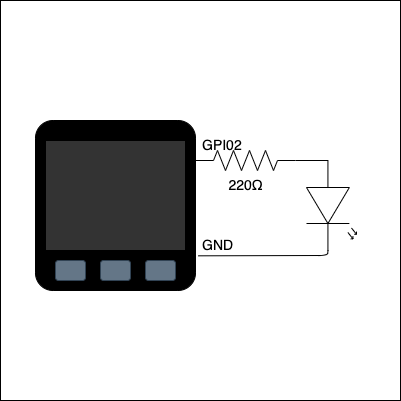

The diagram above was exported from draw.io. Its source (the exported page's mxGraphModel, read from the mxfile embedded in the PNG):
<mxGraphModel dx="1106" dy="822" grid="1" gridSize="10" guides="1" tooltips="1" connect="1" arrows="1" fold="1" page="1" pageScale="1" pageWidth="400" pageHeight="400" math="0" shadow="0">
  <root>
    <mxCell id="0" />
    <mxCell id="1" parent="0" />
    <mxCell id="8" value="" style="rounded=0;whiteSpace=wrap;html=1;fontSize=10;fontColor=#FFFFFF;verticalAlign=top;fillColor=none;" parent="1" vertex="1">
      <mxGeometry width="400" height="400" as="geometry" />
    </mxCell>
    <mxCell id="2" value="" style="rounded=1;whiteSpace=wrap;html=1;arcSize=11;fillColor=#000000;" parent="1" vertex="1">
      <mxGeometry x="35" y="120" width="160" height="170" as="geometry" />
    </mxCell>
    <mxCell id="3" value="" style="rounded=0;whiteSpace=wrap;html=1;align=left;verticalAlign=top;fontSize=10;fillColor=#333333;fontColor=#FFFFFF;" parent="1" vertex="1">
      <mxGeometry x="45" y="140" width="140" height="110" as="geometry" />
    </mxCell>
    <mxCell id="4" value="" style="rounded=1;whiteSpace=wrap;html=1;fillColor=#647687;strokeColor=#314354;fontColor=#ffffff;" parent="1" vertex="1">
      <mxGeometry x="55" y="260" width="30" height="20" as="geometry" />
    </mxCell>
    <mxCell id="5" value="" style="rounded=1;whiteSpace=wrap;html=1;fillColor=#647687;strokeColor=#314354;fontColor=#ffffff;" parent="1" vertex="1">
      <mxGeometry x="100" y="260" width="30" height="20" as="geometry" />
    </mxCell>
    <mxCell id="6" value="" style="rounded=1;whiteSpace=wrap;html=1;fillColor=#647687;strokeColor=#314354;fontColor=#ffffff;" parent="1" vertex="1">
      <mxGeometry x="145" y="260" width="30" height="20" as="geometry" />
    </mxCell>
    <mxCell id="9" value="" style="pointerEvents=1;verticalLabelPosition=bottom;shadow=0;dashed=0;align=center;html=1;verticalAlign=top;shape=mxgraph.electrical.resistors.resistor_2;fontColor=#000000;fontSize=14;" parent="1" vertex="1">
      <mxGeometry x="195" y="150" width="100" height="20" as="geometry" />
    </mxCell>
    <mxCell id="10" value="" style="verticalLabelPosition=bottom;shadow=0;dashed=0;align=center;html=1;verticalAlign=top;shape=mxgraph.electrical.opto_electronics.led_2;pointerEvents=1;rotation=90;fontColor=#000000;fontSize=14;" parent="1" vertex="1">
      <mxGeometry x="286" y="180" width="90" height="50" as="geometry" />
    </mxCell>
    <mxCell id="11" value="" style="endArrow=none;html=1;exitX=0;exitY=0.57;exitDx=0;exitDy=0;exitPerimeter=0;entryX=1;entryY=0.5;entryDx=0;entryDy=0;entryPerimeter=0;fontColor=#000000;fontSize=14;" parent="1" source="10" target="9" edge="1">
      <mxGeometry width="50" height="50" relative="1" as="geometry">
        <mxPoint x="305" y="370" as="sourcePoint" />
        <mxPoint x="275" y="215" as="targetPoint" />
      </mxGeometry>
    </mxCell>
    <mxCell id="12" value="" style="endArrow=none;html=1;exitX=1.018;exitY=0.796;exitDx=0;exitDy=0;exitPerimeter=0;entryX=1;entryY=0.57;entryDx=0;entryDy=0;entryPerimeter=0;fontColor=#000000;fontSize=14;" parent="1" source="2" target="10" edge="1">
      <mxGeometry width="50" height="50" relative="1" as="geometry">
        <mxPoint x="305" y="370" as="sourcePoint" />
        <mxPoint x="355" y="320" as="targetPoint" />
        <Array as="points">
          <mxPoint x="327" y="255" />
        </Array>
      </mxGeometry>
    </mxCell>
    <mxCell id="13" value="GPI02" style="rounded=0;whiteSpace=wrap;html=1;align=left;verticalAlign=top;fontSize=14;fontColor=#000000;fillColor=none;strokeColor=none;" parent="1" vertex="1">
      <mxGeometry x="200" y="130" width="45" height="20" as="geometry" />
    </mxCell>
    <mxCell id="14" value="GND" style="rounded=0;whiteSpace=wrap;html=1;align=left;verticalAlign=top;fontSize=14;fontColor=#000000;fillColor=none;strokeColor=none;" parent="1" vertex="1">
      <mxGeometry x="200" y="230" width="45" height="20" as="geometry" />
    </mxCell>
    <mxCell id="15" value="220Ω" style="rounded=0;whiteSpace=wrap;html=1;align=center;verticalAlign=top;fontSize=14;fontColor=#000000;fillColor=none;strokeColor=none;" parent="1" vertex="1">
      <mxGeometry x="222.5" y="170" width="45" height="20" as="geometry" />
    </mxCell>
  </root>
</mxGraphModel>